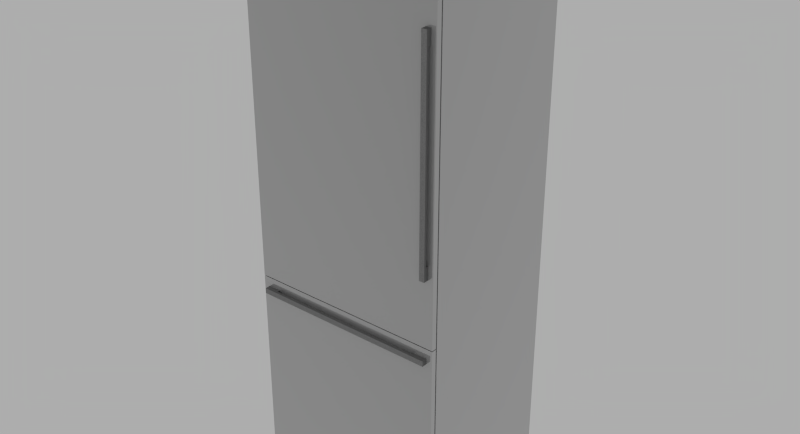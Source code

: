 # Source: Thermador_T30BB810SS.blend  (saved by Blender 2.78.0; exported with 4.5.12 LTS)
import bpy
from mathutils import Matrix  # noqa: F401  (used for matrix-valued properties, if any)

bpy.ops.wm.read_factory_settings(use_empty=True)
scene = bpy.context.scene
scene.name = 'Scene'

# ---- collections
col_collection_1 = bpy.data.collections.new('Collection 1'); scene.collection.children.link(col_collection_1)

# ---- materials (node trees are filled in below, after node groups)
mat_matte_chrome = bpy.data.materials.new('Matte Chrome')
mat_matte_chrome.alpha_threshold = 0.0
mat_matte_chrome.diffuse_color = (0.4575, 0.4575, 0.4575, 1.0)
mat_matte_chrome.roughness = 0.5
mat_matte_chrome.specular_intensity = 0.8
mat_matte_chrome.line_color = (0.0, 0.0, 0.0, 1.0)
mat_aluminum = bpy.data.materials.new('Aluminum')
mat_aluminum.alpha_threshold = 0.0
mat_aluminum.diffuse_color = (0.3813, 0.3813, 0.3813, 1.0)
mat_aluminum.roughness = 0.5
mat_aluminum.line_color = (0.0, 0.0, 0.0, 1.0)

# ---- material node trees
mat_matte_chrome.use_nodes = True; mat_matte_chrome.node_tree.nodes.clear()
_N = mat_matte_chrome.node_tree.nodes; _L = mat_matte_chrome.node_tree.links
n0 = _N.new('NodeFrame'); n0.name = 'Blender Internal'; n0.location = (-19, 987)
n0.label = 'Blender Internal'
n0.width = 433
n1 = _N.new('NodeFrame'); n1.name = 'Cycles'; n1.location = (-24, 485)
n1.label = 'Cycles'
n1.width = 762
n2 = _N.new('NodeUndefined'); n2.name = 'Output'; n2.location = (263, -88)
n3 = _N.new('NodeUndefined'); n3.name = 'Material'; n3.location = (30, -30)
n3.inputs[0].default_value = (0.4575, 0.4575, 0.4575, 1.0)
n3.inputs[1].default_value = (1.0, 1.0, 1.0, 1.0)
n3.inputs[2].default_value = 0.8
n3.inputs[3].default_value = (0.0, 0.0, 0.0)
n4 = _N.new('ShaderNodeOutputMaterial'); n4.name = 'Material Output'; n4.location = (612, -164)
n4.width = 120
n5 = _N.new('ShaderNodeMixShader'); n5.name = 'Mix Shader'; n5.location = (313, -196)
n5.width = 150
n6 = _N.new('ShaderNodeBsdfAnisotropic'); n6.name = 'Glossy BSDF'; n6.location = (30, -298)
n6.distribution = 'GGX'
n6.inputs[1].default_value = 0.1
n7 = _N.new('ShaderNodeBsdfDiffuse'); n7.name = 'Diffuse BSDF'; n7.location = (31, -162)
n7.inputs[0].default_value = (0.3931, 0.3931, 0.3931, 1.0)
n8 = _N.new('ShaderNodeLayerWeight'); n8.name = 'Layer Weight'; n8.location = (33, -30)
n8.width = 150
n2.parent = n0
n3.parent = n0
n4.parent = n1
n5.parent = n1
n6.parent = n1
n7.parent = n1
n8.parent = n1
_L.new(n7.outputs[0], n5.inputs[1])
_L.new(n5.outputs[0], n4.inputs[0])
_L.new(n6.outputs[0], n5.inputs[2])
_L.new(n8.outputs[1], n5.inputs[0])
_L.new(n3.outputs[0], n2.inputs[0])
_L.new(n3.outputs[1], n2.inputs[1])
n4.is_active_output = True
mat_aluminum.use_nodes = True; mat_aluminum.node_tree.nodes.clear()
_N = mat_aluminum.node_tree.nodes; _L = mat_aluminum.node_tree.links
n0 = _N.new('ShaderNodeRGBToBW'); n0.name = 'RGB to BW'; n0.location = (-33, 237)
n0.width = 93
n1 = _N.new('ShaderNodeMix'); n1.name = 'Mix'; n1.location = (97, 337)
n1.width = 100
n1.data_type = 'RGBA'
n1.inputs[6].default_value = (0.03958, 0.03958, 0.03958, 1.0)
n1.inputs[7].default_value = (0.3824, 0.3824, 0.3824, 1.0)
n2 = _N.new('ShaderNodeTexCoord'); n2.name = 'Texture Coordinate'; n2.location = (-665, 233)
n2.width = 150
n3 = _N.new('ShaderNodeMapping'); n3.name = 'Mapping'; n3.location = (-479, 283)
n3.inputs[3].default_value = (8.0, 160.0, 8.0)
n4 = _N.new('ShaderNodeTexNoise'); n4.name = 'Noise Texture'; n4.location = (-214, 275)
n4.width = 150
n4.inputs[2].default_value = 30.0
n4.inputs[8].default_value = 2.5
n5 = _N.new('ShaderNodeBsdfAnisotropic'); n5.name = 'Glossy BSDF'; n5.location = (235, 379)
n5.width = 168
n5.distribution = 'GGX'
n5.inputs[1].default_value = 0.3873
n6 = _N.new('ShaderNodeBsdfAnisotropic'); n6.name = 'Glossy BSDF.001'; n6.location = (235, 218)
n6.width = 179
n6.distribution = 'GGX'
n6.inputs[1].default_value = 0.3317
n7 = _N.new('ShaderNodeMixShader'); n7.name = 'Mix Shader'; n7.location = (455, 336)
n7.width = 150
n7.inputs[0].default_value = 0.1
n8 = _N.new('ShaderNodeOutputMaterial'); n8.name = 'Material Output'; n8.location = (638, 330)
n8.width = 153
_L.new(n5.outputs[0], n7.inputs[1])
_L.new(n7.outputs[0], n8.inputs[0])
_L.new(n6.outputs[0], n7.inputs[2])
_L.new(n3.outputs[0], n4.inputs[0])
_L.new(n2.outputs[0], n3.inputs[0])
_L.new(n1.outputs[2], n5.inputs[0])
_L.new(n4.outputs[1], n0.inputs[0])
_L.new(n0.outputs[0], n1.inputs[0])
n8.is_active_output = True

# ---- world
world_world = bpy.data.worlds.new('World'); scene.world = world_world
world_world.use_nodes = True; world_world.node_tree.nodes.clear()
_N = world_world.node_tree.nodes; _L = world_world.node_tree.links
n0 = _N.new('ShaderNodeOutputWorld'); n0.name = 'World Output'; n0.location = (300, 300)
n1 = _N.new('ShaderNodeBackground'); n1.name = 'Background'; n1.location = (10, 300)
n1.inputs[0].default_value = (0.42, 0.42, 0.42, 1.0)
_L.new(n1.outputs[0], n0.inputs[0])
n0.is_active_output = True
world_world.color = (0.05088, 0.05088, 0.05088)
world_world.use_sun_shadow = False
world_world.sun_shadow_jitter_overblur = 0.0
world_world.cycles.sampling_method = 'NONE'
world_world.cycles.sample_map_resolution = 256

# ---- meshes
me_base_point = bpy.data.meshes.new('Base Point')
me_base_point.from_pydata([(0.0, 0.0, 0.0)], [], [])
me_base_point.use_remesh_preserve_volume = False
me_base_point.use_remesh_preserve_attributes = False
me_base_point.use_mirror_vertex_groups = False
me_base_point.update()
me_cage = bpy.data.meshes.new('CAGE')
me_cage.from_pydata([(0.0, 0.0, 0.0), (0.0, -0.63, 0.0), (0.756, -0.63, 0.0), (0.756, 0.0, 0.0), (0.0, 0.0, 2.134), (0.0, -0.63, 2.134), (0.756, -0.63, 2.134), (0.756, 0.0, 2.134)], [], [(0, 1, 2, 3), (4, 7, 6, 5), (0, 4, 5, 1), (1, 5, 6, 2), (2, 6, 7, 3), (4, 0, 3, 7)])
me_cage.use_remesh_preserve_volume = False
me_cage.use_remesh_preserve_attributes = False
me_cage.use_mirror_vertex_groups = False
me_cage.update()
me_mesh = bpy.data.meshes.new('mesh')
me_mesh.from_pydata([(0.756, -0.6069, 0.83), (0.0, -0.6069, 0.83), (0.0, -0.5879, 0.83), (0.756, -0.5879, 0.83), (0.756, -0.6069, 2.134), (0.0, -0.6069, 2.134), (0.0, -0.5879, 2.134), (0.756, -0.5879, 2.134), (0.756, -0.6069, 0.105), (0.0, -0.6069, 0.105), (0.0, -0.5879, 0.105), (0.756, -0.5879, 0.105), (0.756, -0.6069, 0.827), (0.0, -0.6069, 0.827), (0.0, -0.5879, 0.827), (0.756, -0.5879, 0.827), (0.756, -0.5829, 2.134), (0.756, 0.003144, 2.134), (0.0, 0.003144, 2.134), (0.0, -0.5829, 2.134), (0.756, -0.5829, 0.181), (0.756, -0.5159, 0.181), (0.756, -0.5159, 0.0), (0.756, 0.003144, 0.0), (0.0, 0.003144, 0.0), (0.0, -0.5159, 0.0), (0.0, -0.5159, 0.181), (0.0, -0.5829, 0.181), (0.005, -0.5829, 2.129), (0.751, -0.5829, 2.129), (0.751, -0.5829, 0.181), (0.005, -0.5829, 0.181), (0.751, -0.5879, 0.181), (0.005, -0.5879, 0.181), (0.751, -0.5879, 2.129), (0.005, -0.5879, 2.129), (0.0725, -0.6169, 0.772), (0.0225, -0.6169, 0.772), (0.0225, -0.6069, 0.772), (0.0725, -0.6069, 0.772), (0.0225, -0.6169, 0.792), (0.0725, -0.6169, 0.792), (0.0725, -0.6069, 0.792), (0.0225, -0.6069, 0.792), (0.7335, -0.6269, 0.772), (0.0225, -0.6269, 0.772), (0.7335, -0.6169, 0.772), (0.0225, -0.6269, 0.792), (0.7335, -0.6269, 0.792), (0.7335, -0.6169, 0.792), (0.6835, -0.6169, 0.772), (0.6835, -0.6069, 0.772), (0.7335, -0.6069, 0.772), (0.6835, -0.6169, 0.792), (0.7335, -0.6069, 0.792), (0.6835, -0.6069, 0.792), (0.736, -0.6169, 1.832), (0.716, -0.6169, 1.832), (0.716, -0.6069, 1.832), (0.736, -0.6069, 1.832), (0.716, -0.6169, 1.882), (0.736, -0.6169, 1.882), (0.736, -0.6069, 1.882), (0.716, -0.6069, 1.882), (0.736, -0.6269, 1.082), (0.716, -0.6269, 1.082), (0.716, -0.6169, 1.082), (0.736, -0.6169, 1.082), (0.716, -0.6269, 1.882), (0.736, -0.6269, 1.882), (0.716, -0.6069, 1.082), (0.736, -0.6069, 1.082), (0.716, -0.6169, 1.132), (0.736, -0.6169, 1.132), (0.736, -0.6069, 1.132), (0.716, -0.6069, 1.132)], [], [(3, 0, 1, 2), (4, 5, 1, 0), (6, 2, 1, 5), (6, 7, 3, 2), (3, 7, 4, 0), (4, 7, 6, 5), (11, 8, 9, 10), (12, 13, 9, 8), (14, 10, 9, 13), (14, 15, 11, 10), (11, 15, 12, 8), (12, 15, 14, 13), (16, 17, 18, 19), (23, 17, 16, 20, 21, 22), (18, 17, 23, 24), (18, 24, 25, 26, 27, 19), (16, 19, 27, 31, 28, 29, 30, 20), (21, 20, 30, 32, 33, 31, 27, 26), (21, 26, 25, 22), (23, 22, 25, 24), (35, 34, 29, 28), (30, 29, 34, 32), (28, 31, 33, 35), (34, 35, 33, 32), (39, 36, 37, 38), (41, 42, 43, 40), (41, 40, 37, 36), (39, 42, 41, 36), (43, 42, 39, 38), (43, 38, 37, 40), (46, 44, 45, 37), (48, 49, 40, 47), (48, 47, 45, 44), (46, 49, 48, 44), (40, 49, 46, 37), (40, 37, 45, 47), (52, 46, 50, 51), (49, 54, 55, 53), (49, 53, 50, 46), (52, 54, 49, 46), (55, 54, 52, 51), (55, 51, 50, 53), (59, 56, 57, 58), (61, 62, 63, 60), (61, 60, 57, 56), (59, 62, 61, 56), (63, 62, 59, 58), (63, 58, 57, 60), (67, 64, 65, 66), (69, 61, 60, 68), (69, 68, 65, 64), (67, 61, 69, 64), (60, 61, 67, 66), (60, 66, 65, 68), (71, 67, 66, 70), (73, 74, 75, 72), (73, 72, 66, 67), (71, 74, 73, 67), (75, 74, 71, 70), (75, 70, 66, 72)])
me_mesh.polygons.foreach_set('use_smooth', [True] * 60)
me_mesh.polygons.foreach_set('material_index', [0, 0, 0, 0, 0, 0, 0, 0, 0, 0, 0, 0, 0, 0, 0, 0, 0, 0, 0, 0, 0, 0, 0, 0, 1, 1, 1, 1, 1, 1, 1, 1, 1, 1, 1, 1, 1, 1, 1, 1, 1, 1, 1, 1, 1, 1, 1, 1, 1, 1, 1, 1, 1, 1, 1, 1, 1, 1, 1, 1])
_k = set([(0, 1), (0, 3), (0, 4), (1, 2), (1, 5), (2, 3), (2, 6), (3, 7), (4, 5), (4, 7), (5, 6), (6, 7), (8, 9), (8, 11), (8, 12), (9, 10), (9, 13), (10, 11), (10, 14), (11, 15), (12, 13), (12, 15), (13, 14), (14, 15), (16, 17), (16, 19), (16, 20), (17, 18), (17, 23), (18, 19), (18, 24), (19, 27), (20, 21), (20, 30), (21, 22), (21, 26), (22, 23), (22, 25), (23, 24), (24, 25), (25, 26), (26, 27), (27, 31), (28, 29), (28, 31), (28, 35), (29, 30), (29, 34), (30, 32), (31, 33), (32, 33), (32, 34), (33, 35), (34, 35), (36, 37), (36, 39), (36, 41), (37, 38), (37, 40), (37, 45), (37, 46), (38, 39), (38, 43), (39, 42), (40, 41), (40, 43), (40, 47), (40, 49), (41, 42), (42, 43), (44, 45), (44, 46), (44, 48), (45, 47), (46, 49), (46, 50), (46, 52), (47, 48), (48, 49), (49, 53), (49, 54), (50, 51), (50, 53), (51, 52), (51, 55), (52, 54), (53, 55), (54, 55), (56, 57), (56, 59), (56, 61), (57, 58), (57, 60), (58, 59), (58, 63), (59, 62), (60, 61), (60, 63), (60, 66), (60, 68), (61, 62), (61, 67), (61, 69), (62, 63), (64, 65), (64, 67), (64, 69), (65, 66), (65, 68), (66, 67), (66, 70), (66, 72), (67, 71), (67, 73), (68, 69), (70, 71), (70, 75), (71, 74), (72, 73), (72, 75), (73, 74), (74, 75)])
me_mesh.attributes.new('sharp_edge', 'BOOLEAN', 'EDGE').data.foreach_set('value', [ (min(e.vertices), max(e.vertices)) in _k for e in me_mesh.edges])
_uv = me_mesh.uv_layers.new(name='UVMap')
_uv.uv.foreach_set('vector', [0.6181, 0.7604, 0.6234, 0.7604, 0.6234, 0.973, 0.6181, 0.973, 0.0, 0.6001, 0.2094, 0.6001, 0.2094, 0.9668, 3.301e-08, 0.9668, 0.4254, 0.5478, 0.4254, 0.9145, 0.4201, 0.9145, 0.4201, 0.5478, 0.2094, 0.5492, 0.4187, 0.5492, 0.4187, 0.9159, 0.2094, 0.9159, 0.9551, 0.2126, 0.9551, 0.5793, 0.9499, 0.5793, 0.9499, 0.2126, 0.6076, 0.7604, 0.6128, 0.7604, 0.6128, 0.973, 0.6076, 0.973, 0.9662, 0.2126, 0.9715, 0.2126, 0.9715, 0.4252, 0.9662, 0.4252, 0.6253, 0.5478, 0.6253, 0.7604, 0.4254, 0.7604, 0.4254, 0.5478, 0.9798, 0.6001, 0.9798, 0.8031, 0.9745, 0.8031, 0.9745, 0.6001, 0.6253, 0.8127, 0.6253, 0.6001, 0.8253, 0.6001, 0.8253, 0.8127, 0.9823, 0.2126, 0.9823, 0.4156, 0.977, 0.4156, 0.977, 0.2126, 0.6128, 0.7604, 0.6181, 0.7604, 0.6181, 0.973, 0.6128, 0.973, 0.4254, 0.7604, 0.5876, 0.7604, 0.5876, 0.973, 0.4254, 0.973, 0.7876, 0.0, 0.7876, 0.6001, 0.6253, 0.6001, 0.6253, 0.0509, 0.6439, 0.0509, 0.6439, 1.456e-08, 0.0, 0.0, 0.2094, 0.0, 0.2094, 0.6001, 1.409e-07, 0.6001, 0.7876, 0.6001, 0.7876, 1.102e-08, 0.9313, 0.0, 0.9313, 0.0509, 0.9499, 0.0509, 0.9499, 0.6001, 0.2094, 0.0, 0.4187, 0.0, 0.4187, 0.5492, 0.4173, 0.5492, 0.4173, 0.001406, 0.2107, 0.001406, 0.2107, 0.5492, 0.2094, 0.5492, 0.6076, 0.973, 0.589, 0.973, 0.589, 0.9716, 0.5876, 0.9716, 0.5876, 0.7618, 0.589, 0.7618, 0.589, 0.7604, 0.6076, 0.7604, 1.0, 0.0, 1.0, 0.2126, 0.9499, 0.2126, 0.9499, 0.0, 0.8253, 0.6001, 0.969, 0.6001, 0.969, 0.8127, 0.8253, 0.8127, 0.6234, 0.9702, 0.6234, 0.7604, 0.6248, 0.7604, 0.6248, 0.9702, 0.9837, 0.2126, 0.9837, 0.7604, 0.9823, 0.7604, 0.9823, 0.2126, 0.9823, 0.4156, 0.9823, 0.9634, 0.9809, 0.9634, 0.9809, 0.4156, 0.4187, 0.0, 0.6253, 0.0, 0.6253, 0.5478, 0.4187, 0.5478, 0.6779, 0.8268, 0.6752, 0.8268, 0.6752, 0.8127, 0.6779, 0.8127, 0.6807, 0.8268, 0.6779, 0.8268, 0.6779, 0.8127, 0.6807, 0.8127, 0.6364, 0.8127, 0.6364, 0.8268, 0.6309, 0.8268, 0.6309, 0.8127, 0.7222, 0.8183, 0.7222, 0.8127, 0.725, 0.8127, 0.725, 0.8183, 0.6475, 0.8127, 0.6475, 0.8268, 0.6419, 0.8268, 0.6419, 0.8127, 0.7001, 0.8127, 0.7001, 0.8183, 0.6973, 0.8183, 0.6973, 0.8127, 0.9837, 0.4376, 0.9864, 0.4376, 0.9864, 0.6375, 0.9837, 0.6375, 0.969, 0.8001, 0.9718, 0.8001, 0.9718, 1.0, 0.969, 1.0, 0.977, 0.2126, 0.977, 0.4125, 0.9715, 0.4125, 0.9715, 0.2126, 0.6945, 0.8183, 0.6945, 0.8127, 0.6973, 0.8127, 0.6973, 0.8183, 0.969, 0.8001, 0.969, 0.6001, 0.9745, 0.6001, 0.9745, 0.8001, 0.6945, 0.8127, 0.6945, 0.8183, 0.6918, 0.8183, 0.6918, 0.8127, 0.6724, 0.8268, 0.6696, 0.8268, 0.6696, 0.8127, 0.6724, 0.8127, 0.6752, 0.8268, 0.6724, 0.8268, 0.6724, 0.8127, 0.6752, 0.8127, 0.6309, 0.8127, 0.6309, 0.8268, 0.6253, 0.8268, 0.6253, 0.8127, 0.7001, 0.8183, 0.7001, 0.8127, 0.7029, 0.8127, 0.7029, 0.8183, 0.6419, 0.8127, 0.6419, 0.8268, 0.6364, 0.8268, 0.6364, 0.8127, 0.7084, 0.8127, 0.7084, 0.8183, 0.7056, 0.8183, 0.7056, 0.8127, 0.7056, 0.8183, 0.7029, 0.8183, 0.7029, 0.8127, 0.7056, 0.8127, 0.7112, 0.8183, 0.7084, 0.8183, 0.7084, 0.8127, 0.7112, 0.8127, 0.6475, 0.8127, 0.653, 0.8127, 0.653, 0.8268, 0.6475, 0.8268, 0.689, 0.8268, 0.689, 0.8127, 0.6918, 0.8127, 0.6918, 0.8268, 0.653, 0.8127, 0.6585, 0.8127, 0.6585, 0.8268, 0.653, 0.8268, 0.6835, 0.8127, 0.6835, 0.8268, 0.6807, 0.8268, 0.6807, 0.8127, 0.7167, 0.8183, 0.7139, 0.8183, 0.7139, 0.8127, 0.7167, 0.8127, 0.7195, 0.8183, 0.7167, 0.8183, 0.7167, 0.8127, 0.7195, 0.8127, 0.9551, 0.2126, 0.9607, 0.2126, 0.9607, 0.4376, 0.9551, 0.4376, 0.985, 0.7604, 0.985, 0.9854, 0.9823, 0.9854, 0.9823, 0.7604, 0.9607, 0.2126, 0.9662, 0.2126, 0.9662, 0.4376, 0.9607, 0.4376, 0.9864, 0.2126, 0.9864, 0.4376, 0.9837, 0.4376, 0.9837, 0.2126, 0.7222, 0.8183, 0.7195, 0.8183, 0.7195, 0.8127, 0.7222, 0.8127, 0.7139, 0.8183, 0.7112, 0.8183, 0.7112, 0.8127, 0.7139, 0.8127, 0.6585, 0.8127, 0.6641, 0.8127, 0.6641, 0.8268, 0.6585, 0.8268, 0.6862, 0.8268, 0.6862, 0.8127, 0.689, 0.8127, 0.689, 0.8268, 0.6641, 0.8127, 0.6696, 0.8127, 0.6696, 0.8268, 0.6641, 0.8268, 0.6862, 0.8127, 0.6862, 0.8268, 0.6835, 0.8268, 0.6835, 0.8127])
me_mesh.materials.append(mat_matte_chrome)
me_mesh.materials.append(mat_aluminum)
me_mesh.use_remesh_preserve_volume = False
me_mesh.use_remesh_preserve_attributes = False
me_mesh.use_mirror_vertex_groups = False
me_mesh.update()
me_mesh.normals_split_custom_set([tuple(v) for v in zip(*[iter([0.0, 0.0, -1.0, 0.0, 0.0, -1.0, 0.0, 0.0, -1.0, 0.0, 0.0, -1.0, 0.0, -1.0, 0.0, 0.0, -1.0, 0.0, 0.0, -1.0, 0.0, 0.0, -1.0, 0.0, -1.0, 0.0, 0.0, -1.0, 0.0, 0.0, -1.0, 0.0, 0.0, -1.0, 0.0, 0.0, 0.0, 1.0, 0.0, 0.0, 1.0, 0.0, 0.0, 1.0, 0.0, 0.0, 1.0, 0.0, 1.0, 0.0, 0.0, 1.0, 0.0, 0.0, 1.0, 0.0, 0.0, 1.0, 0.0, 0.0, 0.0, 0.0, 1.0, 0.0, 0.0, 1.0, 0.0, 0.0, 1.0, 0.0, 0.0, 1.0, 0.0, 0.0, -1.0, 0.0, 0.0, -1.0, 0.0, 0.0, -1.0, 0.0, 0.0, -1.0, 0.0, -1.0, 0.0, 0.0, -1.0, 0.0, 0.0, -1.0, 0.0, 0.0, -1.0, 0.0, -1.0, 0.0, 0.0, -1.0, 0.0, 0.0, -1.0, 0.0, 0.0, -1.0, 0.0, 0.0, 0.0, 1.0, 0.0, 0.0, 1.0, 0.0, 0.0, 1.0, 0.0, 0.0, 1.0, 0.0, 1.0, 0.0, 0.0, 1.0, 0.0, 0.0, 1.0, 0.0, 0.0, 1.0, 0.0, 0.0, 0.0, 0.0, 1.0, 0.0, 0.0, 1.0, 0.0, 0.0, 1.0, 0.0, 0.0, 1.0, 0.0, 0.0, 1.0, 0.0, 0.0, 1.0, 0.0, 0.0, 1.0, 0.0, 0.0, 1.0, 1.0, -4.813e-08, 0.0, 1.0, -4.813e-08, 0.0, 1.0, -4.813e-08, 0.0, 1.0, -4.813e-08, 0.0, 1.0, -4.813e-08, 0.0, 1.0, -4.813e-08, 0.0, 0.0, 1.0, 0.0, 0.0, 1.0, 0.0, 0.0, 1.0, 0.0, 0.0, 1.0, 0.0, -1.0, 0.0, 0.0, -1.0, 0.0, 0.0, -1.0, 0.0, 0.0, -1.0, 0.0, 0.0, -1.0, 0.0, 0.0, -1.0, 0.0, 0.0, 0.0, -1.0, -4.004e-08, 0.0, -1.0, -4.004e-08, 0.0, -1.0, -4.004e-08, 0.0, -1.0, -4.004e-08, 0.0, -1.0, -4.004e-08, 0.0, -1.0, -4.004e-08, 0.0, -1.0, -4.004e-08, 0.0, -1.0, -4.004e-08, 0.0, 0.0, -1.0, 0.0, 0.0, -1.0, 0.0, 0.0, -1.0, 0.0, 0.0, -1.0, 0.0, 0.0, -1.0, 0.0, 0.0, -1.0, 0.0, 0.0, -1.0, 0.0, 0.0, -1.0, 0.0, -1.0, 0.0, 0.0, -1.0, 0.0, 0.0, -1.0, 0.0, 0.0, -1.0, 0.0, 0.0, 0.0, -1.0, 0.0, 0.0, -1.0, 0.0, 0.0, -1.0, 0.0, 0.0, -1.0, 0.0, 0.0, 1.0, 0.0, 0.0, 1.0, 0.0, 0.0, 1.0, 0.0, 0.0, 1.0, 1.0, 0.0, 0.0, 1.0, 0.0, 0.0, 1.0, 0.0, 0.0, 1.0, 0.0, 0.0, -1.0, 0.0, 0.0, -1.0, 0.0, 0.0, -1.0, 0.0, 0.0, -1.0, 0.0, 0.0, 0.0, -1.0, 0.0, 0.0, -1.0, 0.0, 0.0, -1.0, 0.0, 0.0, -1.0, 0.0, 0.0, 0.0, -1.0, 0.0, 0.0, -1.0, 0.0, 0.0, -1.0, 0.0, 0.0, -1.0, 0.0, 0.0, 1.0, 0.0, 0.0, 1.0, 0.0, 0.0, 1.0, 0.0, 0.0, 1.0, 0.0, -1.0, 0.0, 0.0, -1.0, 0.0, 0.0, -1.0, 0.0, 0.0, -1.0, 0.0, 1.0, 0.0, 0.0, 1.0, 0.0, 0.0, 1.0, 0.0, 0.0, 1.0, 0.0, 0.0, 0.0, 1.0, 0.0, 0.0, 1.0, 0.0, 0.0, 1.0, 0.0, 0.0, 1.0, 0.0, -1.0, 0.0, 0.0, -1.0, 0.0, 0.0, -1.0, 0.0, 0.0, -1.0, 0.0, 0.0, 0.0, 0.0, -1.0, 0.0, 0.0, -1.0, 0.0, 0.0, -1.0, 0.0, 0.0, -1.0, 0.0, 0.0, 1.0, 0.0, 0.0, 1.0, 0.0, 0.0, 1.0, 0.0, 0.0, 1.0, 0.0, -1.0, 0.0, 0.0, -1.0, 0.0, 0.0, -1.0, 0.0, 0.0, -1.0, 0.0, 1.0, 0.0, 0.0, 1.0, 0.0, 0.0, 1.0, 0.0, 0.0, 1.0, 0.0, 0.0, 0.0, 1.0, 0.0, 0.0, 1.0, 0.0, 0.0, 1.0, 0.0, 0.0, 1.0, 0.0, -1.0, 0.0, 0.0, -1.0, 0.0, 0.0, -1.0, 0.0, 0.0, -1.0, 0.0, 0.0, 0.0, 0.0, -1.0, 0.0, 0.0, -1.0, 0.0, 0.0, -1.0, 0.0, 0.0, -1.0, 0.0, 0.0, 1.0, 0.0, 0.0, 1.0, 0.0, 0.0, 1.0, 0.0, 0.0, 1.0, 0.0, -1.0, 0.0, 0.0, -1.0, 0.0, 0.0, -1.0, 0.0, 0.0, -1.0, 0.0, 1.0, 0.0, 0.0, 1.0, 0.0, 0.0, 1.0, 0.0, 0.0, 1.0, 0.0, 0.0, 0.0, 1.0, 0.0, 0.0, 1.0, 0.0, 0.0, 1.0, 0.0, 0.0, 1.0, 0.0, -1.0, 0.0, 0.0, -1.0, 0.0, 0.0, -1.0, 0.0, 0.0, -1.0, 0.0, 0.0, 0.0, 0.0, -1.0, 0.0, 0.0, -1.0, 0.0, 0.0, -1.0, 0.0, 0.0, -1.0, 0.0, 0.0, 1.0, 0.0, 0.0, 1.0, 0.0, 0.0, 1.0, 0.0, 0.0, 1.0, 0.0, -1.0, 0.0, 0.0, -1.0, 0.0, 0.0, -1.0, 0.0, 0.0, -1.0, 0.0, 1.0, 0.0, 0.0, 1.0, 0.0, 0.0, 1.0, 0.0, 0.0, 1.0, 0.0, 0.0, 0.0, 1.0, 0.0, 0.0, 1.0, 0.0, 0.0, 1.0, 0.0, 0.0, 1.0, 0.0, -1.0, 0.0, 0.0, -1.0, 0.0, 0.0, -1.0, 0.0, 0.0, -1.0, 0.0, 0.0, 0.0, 0.0, -1.0, 0.0, 0.0, -1.0, 0.0, 0.0, -1.0, 0.0, 0.0, -1.0, 0.0, 0.0, 1.0, 0.0, 0.0, 1.0, 0.0, 0.0, 1.0, 0.0, 0.0, 1.0, 0.0, -1.0, 0.0, 0.0, -1.0, 0.0, 0.0, -1.0, 0.0, 0.0, -1.0, 0.0, 1.0, 0.0, 0.0, 1.0, 0.0, 0.0, 1.0, 0.0, 0.0, 1.0, 0.0, 0.0, 0.0, 1.0, 0.0, 0.0, 1.0, 0.0, 0.0, 1.0, 0.0, 0.0, 1.0, 0.0, -1.0, 0.0, 0.0, -1.0, 0.0, 0.0, -1.0, 0.0, 0.0, -1.0, 0.0, 0.0, 0.0, 0.0, -1.0, 0.0, 0.0, -1.0, 0.0, 0.0, -1.0, 0.0, 0.0, -1.0, 0.0, 0.0, 1.0, 0.0, 0.0, 1.0, 0.0, 0.0, 1.0, 0.0, 0.0, 1.0, 0.0, -1.0, 0.0, 0.0, -1.0, 0.0, 0.0, -1.0, 0.0, 0.0, -1.0, 0.0, 1.0, 0.0, 0.0, 1.0, 0.0, 0.0, 1.0, 0.0, 0.0, 1.0, 0.0, 0.0, 0.0, 1.0, 0.0, 0.0, 1.0, 0.0, 0.0, 1.0, 0.0, 0.0, 1.0, 0.0, -1.0, 0.0, 0.0, -1.0, 0.0, 0.0, -1.0, 0.0, 0.0, -1.0, 0.0, 0.0])] * 3)])

# ---- objects
ob_bpassembly_new_assembly = bpy.data.objects.new('BPASSEMBLY.New Assembly', me_base_point)
ob_vpdimz_new_assembly = bpy.data.objects.new('VPDIMZ.New Assembly', None)
ob_vpdimy_new_assembly = bpy.data.objects.new('VPDIMY.New Assembly', None)
ob_vpdimx_new_assembly = bpy.data.objects.new('VPDIMX.New Assembly', None)
ob_cage = bpy.data.objects.new('CAGE', me_cage)
ob_thermador_t30bb810ss = bpy.data.objects.new('Thermador T30BB810SS', me_mesh)

# ---- transforms, parenting, visibility, modifiers, constraints
ob_bpassembly_new_assembly.location = (0.0, 0.0, 0.0)
ob_bpassembly_new_assembly.lineart.crease_threshold = 0.0
ob_vpdimz_new_assembly.parent = ob_bpassembly_new_assembly
ob_vpdimz_new_assembly.location = (0.0, 0.0, 2.134)
ob_vpdimz_new_assembly.lock_location = (True, True, False)
ob_vpdimz_new_assembly.empty_display_size = 0.3048
ob_vpdimz_new_assembly.empty_image_offset = (0.0, 0.0)
ob_vpdimz_new_assembly.lineart.crease_threshold = 0.0
ob_vpdimy_new_assembly.parent = ob_bpassembly_new_assembly
ob_vpdimy_new_assembly.location = (0.0, -0.63, 0.0)
ob_vpdimy_new_assembly.lock_location = (True, False, True)
ob_vpdimy_new_assembly.empty_display_size = 0.3048
ob_vpdimy_new_assembly.empty_image_offset = (0.0, 0.0)
ob_vpdimy_new_assembly.lineart.crease_threshold = 0.0
ob_vpdimx_new_assembly.parent = ob_bpassembly_new_assembly
ob_vpdimx_new_assembly.location = (0.756, 0.0, 0.0)
ob_vpdimx_new_assembly.lock_location = (False, True, True)
ob_vpdimx_new_assembly.empty_display_size = 0.3048
ob_vpdimx_new_assembly.empty_image_offset = (0.0, 0.0)
ob_vpdimx_new_assembly.lineart.crease_threshold = 0.0
ob_cage.parent = ob_bpassembly_new_assembly
ob_cage.location = (0.0, 0.0, 0.0)
ob_cage.lock_location = (True, True, True)
ob_cage.lock_rotation = (True, True, True)
ob_cage.hide_render = True
ob_cage.visible_camera = False
ob_cage.visible_diffuse = False
ob_cage.visible_glossy = False
ob_cage.visible_transmission = False
ob_cage.visible_shadow = False
ob_cage.display_type = 'WIRE'
ob_cage.lineart.crease_threshold = 0.0
_vg = ob_cage.vertex_groups.new(name='X Dimension')
_vg = ob_cage.vertex_groups.new(name='Y Dimension')
_vg = ob_cage.vertex_groups.new(name='Z Dimension')
_m = ob_cage.modifiers.new('Hook-VPDIMX.New Assembly', 'HOOK')
_m.center = (0.756, 0.0, 0.0)
_m.matrix_inverse = ((1.0, 0.0, 0.0, -0.756), (0.0, 1.0, 0.0, 0.0), (0.0, 0.0, 1.0, 0.0), (0.0, 0.0, 0.0, 1.0))
_m.object = ob_vpdimx_new_assembly
_m = ob_cage.modifiers.new('Hook-VPDIMY.New Assembly', 'HOOK')
_m.center = (0.0, -0.63, 0.0)
_m.matrix_inverse = ((1.0, 0.0, 0.0, 0.0), (0.0, 1.0, 0.0, 0.63), (0.0, 0.0, 1.0, 0.0), (0.0, 0.0, 0.0, 1.0))
_m.object = ob_vpdimy_new_assembly
_m = ob_cage.modifiers.new('Hook-VPDIMZ.New Assembly', 'HOOK')
_m.center = (0.0, 0.0, 2.134)
_m.matrix_inverse = ((1.0, 0.0, 0.0, 0.0), (0.0, 1.0, 0.0, 0.0), (0.0, 0.0, 1.0, -2.134), (0.0, 0.0, 0.0, 1.0))
_m.object = ob_vpdimz_new_assembly
ob_thermador_t30bb810ss.parent = ob_bpassembly_new_assembly
ob_thermador_t30bb810ss.location = (0.0, 0.0, 0.0)
ob_thermador_t30bb810ss.rotation_mode = 'QUATERNION'
ob_thermador_t30bb810ss.rotation_quaternion = (1.0, 0.0, 0.0, 0.0)
ob_thermador_t30bb810ss.lineart.crease_threshold = 0.0
_m = ob_thermador_t30bb810ss.modifiers.new('EdgeSplit', 'EDGE_SPLIT')

# ---- collection membership
col_collection_1.objects.link(ob_bpassembly_new_assembly)
col_collection_1.objects.link(ob_vpdimz_new_assembly)
col_collection_1.objects.link(ob_vpdimy_new_assembly)
col_collection_1.objects.link(ob_vpdimx_new_assembly)
col_collection_1.objects.link(ob_cage)
col_collection_1.objects.link(ob_thermador_t30bb810ss)

# ---- scene / render settings (as saved in the file)
scene.frame_start = 1; scene.frame_end = 250; scene.frame_set(154)
scene.render.engine = 'CYCLES'
scene.render.resolution_x = 2096
scene.render.resolution_y = 1136
scene.render.dither_intensity = 0.0
scene.render.film_transparent = True
scene.render.use_overwrite = False
scene.cycles.use_denoising = False
scene.cycles.samples = 100
scene.cycles.sampling_pattern = 'TABULATED_SOBOL'
scene.cycles.light_sampling_threshold = 0.0
scene.cycles.use_adaptive_sampling = False
scene.cycles.use_light_tree = False
scene.cycles.caustics_reflective = False
scene.cycles.caustics_refractive = False
scene.cycles.blur_glossy = 0.5
scene.cycles.pixel_filter_type = 'GAUSSIAN'
scene.cycles.sample_clamp_indirect = 0.0
scene.view_settings.view_transform = 'Standard'
bpy.context.view_layer.update()

# ---- added for rendering (the .blend has no active camera): camera
cam_auto = bpy.data.cameras.new('AutoCamera')
cam_auto.lens = 50.0
cam_auto.sensor_width = 36.0
cam_auto.clip_end = 1000.0
ob_auto_camera = bpy.data.objects.new('AutoCamera', cam_auto)
scene.collection.objects.link(ob_auto_camera)
ob_auto_camera.location = (2.55226, -2.92096, 2.80641)
ob_auto_camera.rotation_euler = (1.09748, -7.21219e-08, 0.694738)
scene.camera = ob_auto_camera
bpy.context.view_layer.update()

